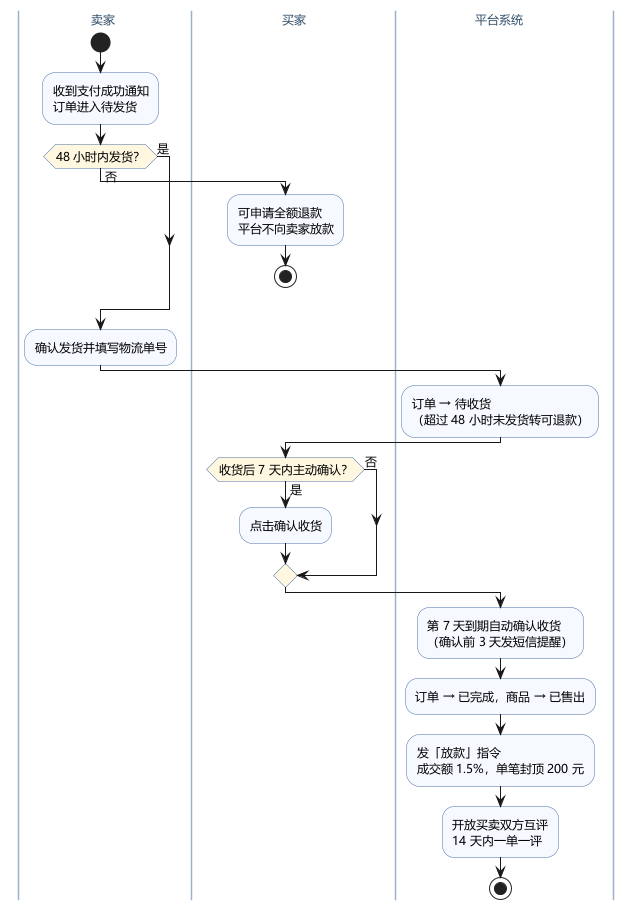

The diagram above was rendered by PlantUML. Its source (embedded in the PNG):
@startuml
' 实验二 · 二手交易系统 · 活动图 2/2：发货、收货与结算（卖家 · 平台 · 买家）
' 承接 活动图1_下单与支付，本图从「支付成功」之后开始。
skinparam defaultFontName "Microsoft YaHei"
skinparam defaultFontSize 12
skinparam shadowing false
skinparam swimlaneWidth 175
skinparam activity {
  BackgroundColor #F6F9FF
  BorderColor #4A6FA5
  DiamondBackgroundColor #FFF7E0
}
skinparam swimlane {
  BorderColor #9BB2C8
  BackgroundColor #FCFDFF
  TitleFontColor #33506B
}

|卖家|
start
:收到支付成功通知\n订单进入待发货;

if (48 小时内发货？) then (否)
  |买家|
  :可申请全额退款\n平台不向卖家放款;
  stop
else (是)
endif

|卖家|
:确认发货并填写物流单号;

|平台系统|
:订单 → 待收货\n（超过 48 小时未发货转可退款）;

|买家|
if (收货后 7 天内主动确认？) then (是)
  :点击确认收货;
else (否)
endif

|平台系统|
:第 7 天到期自动确认收货\n（确认前 3 天发短信提醒）;
:订单 → 已完成，商品 → 已售出;
:发「放款」指令\n成交额 1.5%，单笔封顶 200 元;
:开放买卖双方互评\n14 天内一单一评;
stop

@enduml